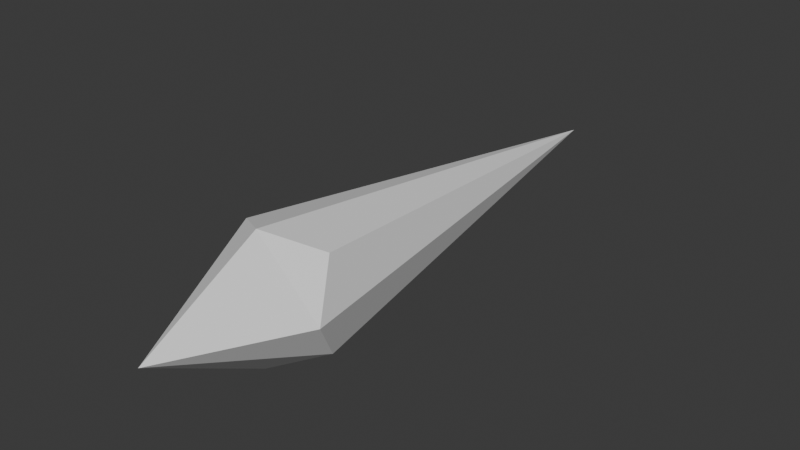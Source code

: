 # Source: week.blend  (saved by Blender 4.4.30; exported with 4.5.12 LTS)
import bpy
from mathutils import Matrix  # noqa: F401  (used for matrix-valued properties, if any)

bpy.ops.wm.read_factory_settings(use_empty=True)
scene = bpy.context.scene
scene.name = 'Scene'

# ---- collections
col_collection = bpy.data.collections.new('Collection'); scene.collection.children.link(col_collection)

# ---- world
world_world = bpy.data.worlds.new('World'); scene.world = world_world
world_world.use_nodes = True; world_world.node_tree.nodes.clear()
_N = world_world.node_tree.nodes; _L = world_world.node_tree.links
n0 = _N.new('ShaderNodeOutputWorld'); n0.name = 'World Output'; n0.location = (300, 300)
n1 = _N.new('ShaderNodeBackground'); n1.name = 'Background'; n1.location = (10, 300)
n1.inputs[0].default_value = (0.05088, 0.05088, 0.05088, 1.0)
_L.new(n1.outputs[0], n0.inputs[0])
n0.is_active_output = True
world_world.color = (0.05088, 0.05088, 0.05088)
world_world.sun_shadow_jitter_overblur = 0.0

# ---- meshes
me_x = bpy.data.meshes.new('立方体')
me_x.from_pydata([(-0.1164, 0.05607, -0.1164), (-0.1164, 0.05607, 0.1164), (0.0, 1.144, 0.0), (-0.1617, -0.02376, 0.0), (0.1164, 0.05607, -0.1164), (0.1164, 0.05607, 0.1164), (0.0, -0.02376, 0.1617), (0.0, -0.02376, -0.1617), (0.0, -0.3283, 0.0), (0.1617, -0.02376, 0.0)], [], [(0, 3, 1, 2), (4, 9, 8, 7), (2, 5, 9, 4), (8, 6, 1, 3), (2, 4, 7, 0), (2, 1, 6, 5), (9, 5, 6, 8), (7, 8, 3, 0)])
_uv = me_x.uv_layers.new(name='UVマップ')
_uv.uv.foreach_set('vector', [0.375, 0.0, 0.5, 0.0, 0.625, 0.0, 0.375, 0.25, 0.375, 0.75, 0.5, 0.75, 0.5, 0.875, 0.375, 0.875, 0.625, 0.5, 0.625, 0.75, 0.5, 0.75, 0.375, 0.75, 0.5, 0.875, 0.625, 0.875, 0.625, 1.0, 0.5, 1.0, 0.375, 0.5, 0.375, 0.75, 0.25, 0.75, 0.125, 0.75, 0.875, 0.5, 0.875, 0.75, 0.75, 0.75, 0.625, 0.75, 0.5, 0.75, 0.625, 0.75, 0.625, 0.875, 0.5, 0.875, 0.375, 0.875, 0.5, 0.875, 0.5, 1.0, 0.375, 1.0])
me_x.update()

# ---- objects
ob_x = bpy.data.objects.new('立方体', me_x)

# ---- transforms, parenting, visibility, modifiers, constraints
ob_x.location = (0.0, 0.0, 0.0)

# ---- collection membership
col_collection.objects.link(ob_x)

# ---- scene / render settings (as saved in the file)
scene.frame_start = 1; scene.frame_end = 250; scene.frame_set(1)
scene.render.engine = 'BLENDER_EEVEE_NEXT'
bpy.context.view_layer.update()

# ---- added for rendering (the .blend has no active camera and no usable light): camera, sun
cam_auto = bpy.data.cameras.new('AutoCamera')
cam_auto.lens = 50.0
cam_auto.sensor_width = 36.0
cam_auto.clip_end = 1000.0
ob_auto_camera = bpy.data.objects.new('AutoCamera', cam_auto)
scene.collection.objects.link(ob_auto_camera)
ob_auto_camera.location = (1.42677, -1.30405, 1.14141)
ob_auto_camera.rotation_euler = (1.09748, -7.21219e-08, 0.694738)
scene.camera = ob_auto_camera
light_auto_sun = bpy.data.lights.new('AutoSun', 'SUN')
light_auto_sun.energy = 3.0
light_auto_sun.angle = 0.0523599
ob_auto_sun = bpy.data.objects.new('AutoSun', light_auto_sun)
scene.collection.objects.link(ob_auto_sun)
ob_auto_sun.rotation_euler = (0.872665, 0.174533, 0.523599)
bpy.context.view_layer.update()
